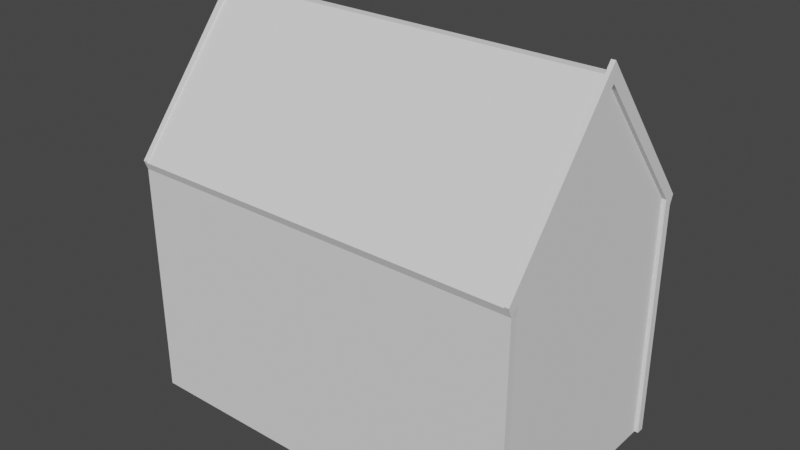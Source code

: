 # Source: OldHouse3Floors.blend  (saved by Blender 2.91.10; exported with 4.5.12 LTS)
import bpy
from mathutils import Matrix  # noqa: F401  (used for matrix-valued properties, if any)

bpy.ops.wm.read_factory_settings(use_empty=True)
scene = bpy.context.scene
scene.name = 'Scene'

# ---- collections
col_collection = bpy.data.collections.new('Collection'); scene.collection.children.link(col_collection)

# ---- world
world_world = bpy.data.worlds.new('World'); scene.world = world_world
world_world.use_nodes = True; world_world.node_tree.nodes.clear()
_N = world_world.node_tree.nodes; _L = world_world.node_tree.links
n0 = _N.new('ShaderNodeOutputWorld'); n0.name = 'World Output'; n0.location = (300, 300)
n1 = _N.new('ShaderNodeBackground'); n1.name = 'Background'; n1.location = (10, 300)
n1.inputs[0].default_value = (0.05088, 0.05088, 0.05088, 1.0)
_L.new(n1.outputs[0], n0.inputs[0])
n0.is_active_output = True
world_world.color = (0.05088, 0.05088, 0.05088)
world_world.use_sun_shadow = False
world_world.sun_shadow_jitter_overblur = 0.0

# ---- meshes
me_cube = bpy.data.meshes.new('Cube')
me_cube.from_pydata([(5.0, -3.0, -3.0), (5.0, -0.1159, 6.804), (5.0, -3.0, 3.006), (5.0, -3.079, 3.208), (5.103, -3.094, 3.247), (5.103, -3.0, 3.006), (5.0, -3.094, 3.247), (4.803, -3.0, -3.0), (4.803, -3.0, 3.006), (5.0, -2.803, -3.0), (5.0, -2.805, 3.006), (5.103, -2.805, 3.21), (5.0, -2.805, 3.21), (5.103, -3.078, 3.207), (5.095, -3.0, -3.0), (5.095, -2.805, 3.006), (5.095, -2.803, -3.0), (5.0, -3.0, 1.004), (5.0, -3.0, -0.9979), (4.803, -3.0, 1.004), (4.803, -3.0, -0.9979), (5.0, -2.804, -0.9979), (5.0, -2.804, 1.004), (5.095, -2.804, -0.9979), (5.095, -2.804, 1.004), (5.101, -3.0, 1.004), (5.098, -3.0, -0.9979), (0.0, -3.0, -3.0), (0.0, -0.1159, 6.804), (-5.0, -3.0, -3.0), (-5.0, -0.1159, 6.804), (0.0, -3.079, 3.208), (0.0, -3.0, 3.006), (-5.0, -3.0, 3.006), (-5.0, -3.079, 3.208), (-5.103, -3.094, 3.247), (-5.103, -3.0, 3.006), (-5.0, -3.094, 3.247), (-4.803, -3.0, -3.0), (-4.803, -3.0, 3.006), (-5.0, -2.803, -3.0), (-5.0, -2.805, 3.006), (-5.103, -2.805, 3.21), (-5.0, -2.805, 3.21), (-5.103, -3.078, 3.207), (-5.095, -3.0, -3.0), (-5.095, -2.805, 3.006), (-5.095, -2.803, -3.0), (-5.0, -3.0, 1.004), (-5.0, -3.0, -0.9979), (0.0, -3.0, -0.9979), (0.0, -3.0, 1.004), (-4.803, -3.0, 1.004), (-4.803, -3.0, -0.9979), (-5.0, -2.804, -0.9979), (-5.0, -2.804, 1.004), (-5.095, -2.804, -0.9979), (-5.095, -2.804, 1.004), (-5.101, -3.0, 1.004), (-5.098, -3.0, -0.9979), (5.0, 3.0, -3.0), (5.0, 0.1159, 6.804), (5.0, 0.0, 3.006), (5.0, 0.0, 7.07), (5.0, 3.0, 3.006), (5.0, 3.079, 3.208), (5.0, 0.0, -3.0), (5.0, 0.0, 6.804), (5.103, 0.0, 7.07), (5.0, 0.0, 6.616), (5.103, 3.094, 3.247), (5.103, 3.0, 3.006), (5.103, 0.0, 6.616), (5.0, 3.094, 3.247), (4.803, 3.0, -3.0), (4.803, 3.0, 3.006), (5.0, 2.803, -3.0), (5.0, 2.805, 3.006), (5.103, 2.805, 3.21), (5.0, 2.805, 3.21), (5.103, 3.078, 3.207), (5.095, 3.0, -3.0), (5.095, 2.805, 3.006), (5.095, 2.803, -3.0), (5.0, 3.0, 1.004), (5.0, 3.0, -0.9979), (5.0, 0.0, 1.004), (5.0, 0.0, -0.9979), (4.803, 3.0, 1.004), (4.803, 3.0, -0.9979), (5.0, 2.804, -0.9979), (5.0, 2.804, 1.004), (5.095, 2.804, -0.9979), (5.095, 2.804, 1.004), (5.101, 3.0, 1.004), (5.098, 3.0, -0.9979), (0.0, 3.0, -3.0), (0.0, 0.1159, 6.804), (-5.0, 3.0, -3.0), (-5.0, 0.1159, 6.804), (-5.0, 0.0, 3.006), (-5.0, 0.0, 7.07), (0.0, 3.079, 3.208), (0.0, 3.0, 3.006), (-5.0, 3.0, 3.006), (-5.0, 3.079, 3.208), (0.0, 0.0, 6.804), (-5.0, 0.0, -3.0), (-5.0, 0.0, 6.804), (-5.103, 0.0, 7.07), (-5.0, 0.0, 6.616), (-5.103, 3.094, 3.247), (-5.103, 3.0, 3.006), (-5.103, 0.0, 6.616), (-5.0, 3.094, 3.247), (-4.803, 3.0, -3.0), (-4.803, 3.0, 3.006), (-5.0, 2.803, -3.0), (-5.0, 2.805, 3.006), (-5.103, 2.805, 3.21), (-5.0, 2.805, 3.21), (-5.103, 3.078, 3.207), (-5.095, 3.0, -3.0), (-5.095, 2.805, 3.006), (-5.095, 2.803, -3.0), (-5.0, 3.0, 1.004), (-5.0, 3.0, -0.9979), (0.0, 3.0, -0.9979), (0.0, 3.0, 1.004), (-5.0, 0.0, 1.004), (-5.0, 0.0, -0.9979), (-4.803, 3.0, 1.004), (-4.803, 3.0, -0.9979), (-5.0, 2.804, -0.9979), (-5.0, 2.804, 1.004), (-5.095, 2.804, -0.9979), (-5.095, 2.804, 1.004), (-5.101, 3.0, 1.004), (-5.098, 3.0, -0.9979)], [], [(17, 2, 8, 19), (1, 3, 6, 63), (3, 1, 28, 31), (67, 106, 28, 1), (2, 3, 31, 32, 8), (63, 6, 4, 68), (68, 4, 11, 72), (3, 13, 4, 6), (67, 1, 63), (19, 8, 32, 51), (22, 86, 62, 10), (22, 10, 15, 24), (18, 0, 14, 26), (11, 12, 69, 72), (11, 4, 13, 5), (12, 10, 62, 69), (25, 24, 15, 5), (5, 15, 11), (10, 12, 11, 15), (13, 3, 2, 5), (14, 16, 23, 26), (26, 23, 24, 25), (2, 17, 25, 5), (17, 18, 26, 25), (9, 21, 23, 16), (21, 22, 24, 23), (9, 66, 87, 21), (21, 87, 86, 22), (7, 20, 50, 27), (20, 19, 51, 50), (0, 18, 20, 7), (18, 17, 19, 20), (48, 52, 39, 33), (30, 101, 37, 34), (34, 31, 28, 30), (108, 30, 28, 106), (33, 39, 32, 31, 34), (101, 109, 35, 37), (109, 113, 42, 35), (34, 37, 35, 44), (108, 101, 30), (52, 51, 32, 39), (55, 41, 100, 129), (55, 57, 46, 41), (49, 59, 45, 29), (42, 113, 110, 43), (42, 36, 44, 35), (43, 110, 100, 41), (58, 36, 46, 57), (36, 42, 46), (41, 46, 42, 43), (44, 36, 33, 34), (45, 59, 56, 47), (59, 58, 57, 56), (33, 36, 58, 48), (48, 58, 59, 49), (40, 47, 56, 54), (54, 56, 57, 55), (40, 54, 130, 107), (54, 55, 129, 130), (38, 27, 50, 53), (53, 50, 51, 52), (29, 38, 53, 49), (49, 53, 52, 48), (84, 88, 75, 64), (61, 63, 73, 65), (65, 102, 97, 61), (67, 61, 97, 106), (64, 75, 103, 102, 65), (63, 68, 70, 73), (68, 72, 78, 70), (65, 73, 70, 80), (67, 63, 61), (88, 128, 103, 75), (91, 77, 62, 86), (91, 93, 82, 77), (85, 95, 81, 60), (78, 72, 69, 79), (78, 71, 80, 70), (79, 69, 62, 77), (94, 71, 82, 93), (71, 78, 82), (77, 82, 78, 79), (80, 71, 64, 65), (81, 95, 92, 83), (95, 94, 93, 92), (64, 71, 94, 84), (84, 94, 95, 85), (76, 83, 92, 90), (90, 92, 93, 91), (76, 90, 87, 66), (90, 91, 86, 87), (74, 96, 127, 89), (89, 127, 128, 88), (60, 74, 89, 85), (85, 89, 88, 84), (125, 104, 116, 131), (99, 105, 114, 101), (105, 99, 97, 102), (108, 106, 97, 99), (104, 105, 102, 103, 116), (101, 114, 111, 109), (109, 111, 119, 113), (105, 121, 111, 114), (108, 99, 101), (131, 116, 103, 128), (134, 129, 100, 118), (134, 118, 123, 136), (126, 98, 122, 138), (119, 120, 110, 113), (119, 111, 121, 112), (120, 118, 100, 110), (137, 136, 123, 112), (112, 123, 119), (118, 120, 119, 123), (121, 105, 104, 112), (122, 124, 135, 138), (138, 135, 136, 137), (104, 125, 137, 112), (125, 126, 138, 137), (117, 133, 135, 124), (133, 134, 136, 135), (117, 107, 130, 133), (133, 130, 129, 134), (115, 132, 127, 96), (132, 131, 128, 127), (98, 126, 132, 115), (126, 125, 131, 132)])
_uv = me_cube.uv_layers.new(name='UVMap')
_uv.uv.foreach_set('vector', [0.4151, 0.1664, 0.4151, 0.2494, 0.4069, 0.2494, 0.4069, 0.1664, 0.7501, 0.9514, 0.6313, 0.8046, 0.635, 0.804, 0.76, 0.9585, 0.4156, 0.397, 0.4156, 0.2037, 0.623, 0.2037, 0.623, 0.397, 0.4156, 0.1989, 0.623, 0.1989, 0.623, 0.2037, 0.4156, 0.2037, 0.4151, 0.2494, 0.4151, 0.2584, 0.2077, 0.2584, 0.2077, 0.2494, 0.4069, 0.2494, 0.76, 0.9585, 0.635, 0.804, 0.6382, 0.8014, 0.7633, 0.9559, 0.7633, 0.9559, 0.6382, 0.8014, 0.6499, 0.7999, 0.7633, 0.9375, 0.6347, 0.7973, 0.6391, 0.7991, 0.6382, 0.8014, 0.6338, 0.7991, 0.749, 0.9562, 0.7501, 0.9514, 0.76, 0.9585, 0.4069, 0.1664, 0.4069, 0.2494, 0.2077, 0.2494, 0.2077, 0.1664, 0.01162, 0.7036, 0.128, 0.7036, 0.128, 0.7866, 0.01159, 0.7866, 0.4987, 0.4139, 0.4156, 0.4139, 0.4156, 0.4099, 0.4987, 0.4099, 0.5817, 0.3977, 0.6648, 0.3978, 0.6648, 0.4017, 0.5817, 0.4018, 0.831, 0.2732, 0.8353, 0.2732, 0.8353, 0.4562, 0.831, 0.4562, 0.6499, 0.7999, 0.6382, 0.8014, 0.6391, 0.7991, 0.642, 0.7916, 0.01159, 0.7951, 0.01159, 0.7866, 0.128, 0.7866, 0.128, 0.9364, 0.4987, 0.4018, 0.4987, 0.4099, 0.4156, 0.4099, 0.4156, 0.4018, 0.642, 0.7916, 0.6499, 0.7916, 0.6499, 0.7999, 0.8353, 0.2648, 0.8353, 0.2732, 0.831, 0.2732, 0.8313, 0.2648, 0.6391, 0.7991, 0.6347, 0.7973, 0.6383, 0.7898, 0.642, 0.7916, 0.6648, 0.4017, 0.6648, 0.4099, 0.5817, 0.4099, 0.5817, 0.4018, 0.5817, 0.4018, 0.5817, 0.4099, 0.4987, 0.4099, 0.4987, 0.4018, 0.4156, 0.3975, 0.4987, 0.3976, 0.4987, 0.4018, 0.4156, 0.4018, 0.4987, 0.3976, 0.5817, 0.3977, 0.5817, 0.4018, 0.4987, 0.4018, 0.6648, 0.4138, 0.5817, 0.4138, 0.5817, 0.4099, 0.6648, 0.4099, 0.5817, 0.4138, 0.4987, 0.4139, 0.4987, 0.4099, 0.5817, 0.4099, 0.01167, 0.5375, 0.128, 0.5375, 0.128, 0.6205, 0.01165, 0.6205, 0.01165, 0.6205, 0.128, 0.6205, 0.128, 0.7036, 0.01162, 0.7036, 0.4069, 0.0002629, 0.4069, 0.08332, 0.2077, 0.08332, 0.2077, 0.000263, 0.4069, 0.08332, 0.4069, 0.1664, 0.2077, 0.1664, 0.2077, 0.08332, 0.4151, 0.0002629, 0.4151, 0.08332, 0.4069, 0.08332, 0.4069, 0.0002629, 0.4151, 0.08332, 0.4151, 0.1664, 0.4069, 0.1664, 0.4069, 0.08332, 0.0002631, 0.1664, 0.008447, 0.1664, 0.008447, 0.2494, 0.0002633, 0.2494, 0.776, 0.7492, 0.766, 0.7563, 0.8911, 0.6018, 0.8948, 0.6024, 0.8304, 0.397, 0.623, 0.397, 0.623, 0.2037, 0.8304, 0.2037, 0.8304, 0.1989, 0.8304, 0.2037, 0.623, 0.2037, 0.623, 0.1989, 0.0002633, 0.2494, 0.008447, 0.2494, 0.2077, 0.2494, 0.2077, 0.2584, 0.0002633, 0.2584, 0.766, 0.7563, 0.7628, 0.7537, 0.8878, 0.5991, 0.8911, 0.6018, 0.7628, 0.7537, 0.7628, 0.7353, 0.8761, 0.5977, 0.8878, 0.5991, 0.8913, 0.595, 0.8923, 0.5968, 0.8878, 0.5991, 0.887, 0.5968, 0.777, 0.7539, 0.766, 0.7563, 0.776, 0.7492, 0.008447, 0.1664, 0.2077, 0.1664, 0.2077, 0.2494, 0.008447, 0.2494, 0.4884, 0.7038, 0.4885, 0.7869, 0.3721, 0.7869, 0.3721, 0.7038, 0.4987, 0.4481, 0.4987, 0.452, 0.4156, 0.452, 0.4156, 0.4481, 0.5817, 0.4643, 0.5817, 0.4602, 0.6648, 0.4602, 0.6648, 0.4642, 0.8406, 0.4478, 0.8406, 0.2648, 0.8449, 0.2648, 0.8449, 0.4478, 0.8761, 0.5977, 0.884, 0.5894, 0.887, 0.5968, 0.8878, 0.5991, 0.4885, 0.7954, 0.3721, 0.9367, 0.3721, 0.7869, 0.4885, 0.7869, 0.4987, 0.4602, 0.4156, 0.4601, 0.4156, 0.452, 0.4987, 0.452, 0.884, 0.5894, 0.8761, 0.5977, 0.8761, 0.5894, 0.8449, 0.4563, 0.841, 0.4563, 0.8406, 0.4478, 0.8449, 0.4478, 0.887, 0.5968, 0.884, 0.5894, 0.8877, 0.5875, 0.8913, 0.595, 0.6648, 0.4602, 0.5817, 0.4602, 0.5817, 0.4521, 0.6648, 0.4521, 0.5817, 0.4602, 0.4987, 0.4602, 0.4987, 0.452, 0.5817, 0.4521, 0.4156, 0.4644, 0.4156, 0.4601, 0.4987, 0.4602, 0.4987, 0.4643, 0.4987, 0.4643, 0.4987, 0.4602, 0.5817, 0.4602, 0.5817, 0.4643, 0.6648, 0.4481, 0.6648, 0.4521, 0.5817, 0.4521, 0.5817, 0.4481, 0.5817, 0.4481, 0.5817, 0.4521, 0.4987, 0.452, 0.4987, 0.4481, 0.4884, 0.5377, 0.4884, 0.6208, 0.3721, 0.6208, 0.3721, 0.5377, 0.4884, 0.6208, 0.4884, 0.7038, 0.3721, 0.7038, 0.3721, 0.6208, 0.008447, 0.000263, 0.2077, 0.000263, 0.2077, 0.08332, 0.008447, 0.08332, 0.008447, 0.08332, 0.2077, 0.08332, 0.2077, 0.1664, 0.008447, 0.1664, 0.0002629, 0.0002631, 0.008447, 0.000263, 0.008447, 0.08332, 0.000263, 0.08332, 0.000263, 0.08332, 0.008447, 0.08332, 0.008447, 0.1664, 0.0002631, 0.1664, 0.0002631, 0.425, 0.008447, 0.425, 0.008447, 0.5081, 0.0002633, 0.5081, 0.7765, 0.9514, 0.7665, 0.9585, 0.8915, 0.804, 0.8952, 0.8046, 0.8304, 0.1984, 0.623, 0.1984, 0.623, 0.005071, 0.8304, 0.005069, 0.8304, 0.0002629, 0.8304, 0.005069, 0.623, 0.005071, 0.623, 0.0002656, 0.0002633, 0.5081, 0.008447, 0.5081, 0.2077, 0.5081, 0.2077, 0.517, 0.0002633, 0.517, 0.7665, 0.9585, 0.7633, 0.9559, 0.8883, 0.8014, 0.8915, 0.804, 0.7633, 0.9559, 0.7633, 0.9375, 0.8766, 0.7999, 0.8883, 0.8014, 0.8918, 0.7973, 0.8927, 0.7991, 0.8883, 0.8014, 0.8874, 0.7991, 0.7775, 0.9562, 0.7665, 0.9585, 0.7765, 0.9514, 0.008447, 0.425, 0.2077, 0.425, 0.2077, 0.5081, 0.008447, 0.5081, 0.2443, 0.7036, 0.2443, 0.7866, 0.128, 0.7866, 0.128, 0.7036, 0.4987, 0.4312, 0.4987, 0.4352, 0.4156, 0.4352, 0.4156, 0.4312, 0.5817, 0.4474, 0.5817, 0.4433, 0.6648, 0.4434, 0.6648, 0.4473, 0.8497, 0.2732, 0.8497, 0.4563, 0.8454, 0.4563, 0.8454, 0.2732, 0.8766, 0.7999, 0.8845, 0.7916, 0.8874, 0.7991, 0.8883, 0.8014, 0.2443, 0.7951, 0.128, 0.9364, 0.128, 0.7866, 0.2443, 0.7866, 0.4987, 0.4433, 0.4156, 0.4433, 0.4156, 0.4352, 0.4987, 0.4352, 0.8845, 0.7916, 0.8766, 0.7999, 0.8766, 0.7916, 0.8454, 0.2648, 0.8494, 0.2648, 0.8497, 0.2732, 0.8454, 0.2732, 0.8874, 0.7991, 0.8845, 0.7916, 0.8882, 0.7898, 0.8918, 0.7973, 0.6648, 0.4434, 0.5817, 0.4433, 0.5817, 0.4352, 0.6648, 0.4352, 0.5817, 0.4433, 0.4987, 0.4433, 0.4987, 0.4352, 0.5817, 0.4352, 0.4156, 0.4476, 0.4156, 0.4433, 0.4987, 0.4433, 0.4987, 0.4475, 0.4987, 0.4475, 0.4987, 0.4433, 0.5817, 0.4433, 0.5817, 0.4474, 0.6648, 0.4313, 0.6648, 0.4352, 0.5817, 0.4352, 0.5817, 0.4313, 0.5817, 0.4313, 0.5817, 0.4352, 0.4987, 0.4352, 0.4987, 0.4312, 0.2442, 0.5375, 0.2443, 0.6205, 0.128, 0.6205, 0.128, 0.5375, 0.2443, 0.6205, 0.2443, 0.7036, 0.128, 0.7036, 0.128, 0.6205, 0.008447, 0.2589, 0.2077, 0.2589, 0.2077, 0.342, 0.008447, 0.342, 0.008447, 0.342, 0.2077, 0.342, 0.2077, 0.425, 0.008447, 0.425, 0.0002629, 0.2589, 0.008447, 0.2589, 0.008447, 0.342, 0.000263, 0.342, 0.000263, 0.342, 0.008447, 0.342, 0.008447, 0.425, 0.0002631, 0.425, 0.4151, 0.425, 0.4151, 0.5081, 0.4069, 0.5081, 0.4069, 0.425, 0.7496, 0.7492, 0.6308, 0.6024, 0.6345, 0.6018, 0.7595, 0.7563, 0.4156, 0.1984, 0.4156, 0.005074, 0.623, 0.005071, 0.623, 0.1984, 0.4156, 0.0002684, 0.623, 0.0002656, 0.623, 0.005071, 0.4156, 0.005074, 0.4151, 0.5081, 0.4151, 0.517, 0.2077, 0.517, 0.2077, 0.5081, 0.4069, 0.5081, 0.7595, 0.7563, 0.6345, 0.6018, 0.6377, 0.5991, 0.7628, 0.7537, 0.7628, 0.7537, 0.6377, 0.5991, 0.6494, 0.5977, 0.7628, 0.7353, 0.6343, 0.595, 0.6386, 0.5968, 0.6377, 0.5991, 0.6333, 0.5968, 0.7486, 0.7539, 0.7496, 0.7492, 0.7595, 0.7563, 0.4069, 0.425, 0.4069, 0.5081, 0.2077, 0.5081, 0.2077, 0.425, 0.2558, 0.7038, 0.3721, 0.7038, 0.3721, 0.7869, 0.2557, 0.7869, 0.4987, 0.4307, 0.4156, 0.4307, 0.4156, 0.4268, 0.4987, 0.4268, 0.5817, 0.4146, 0.6648, 0.4146, 0.6648, 0.4186, 0.5817, 0.4186, 0.8358, 0.2732, 0.8401, 0.2732, 0.8401, 0.4562, 0.8358, 0.4562, 0.6494, 0.5977, 0.6377, 0.5991, 0.6386, 0.5968, 0.6415, 0.5894, 0.2557, 0.7954, 0.2557, 0.7869, 0.3721, 0.7869, 0.3721, 0.9367, 0.4987, 0.4186, 0.4987, 0.4268, 0.4156, 0.4268, 0.4156, 0.4187, 0.6415, 0.5894, 0.6494, 0.5894, 0.6494, 0.5977, 0.8401, 0.2648, 0.8401, 0.2732, 0.8358, 0.2732, 0.8361, 0.2648, 0.6386, 0.5968, 0.6343, 0.595, 0.6379, 0.5875, 0.6415, 0.5894, 0.6648, 0.4186, 0.6648, 0.4267, 0.5817, 0.4268, 0.5817, 0.4186, 0.5817, 0.4186, 0.5817, 0.4268, 0.4987, 0.4268, 0.4987, 0.4186, 0.4156, 0.4144, 0.4987, 0.4145, 0.4987, 0.4186, 0.4156, 0.4187, 0.4987, 0.4145, 0.5817, 0.4146, 0.5817, 0.4186, 0.4987, 0.4186, 0.6648, 0.4307, 0.5817, 0.4307, 0.5817, 0.4268, 0.6648, 0.4267, 0.5817, 0.4307, 0.4987, 0.4307, 0.4987, 0.4268, 0.5817, 0.4268, 0.2558, 0.5377, 0.3721, 0.5377, 0.3721, 0.6208, 0.2558, 0.6208, 0.2558, 0.6208, 0.3721, 0.6208, 0.3721, 0.7038, 0.2558, 0.7038, 0.4069, 0.2589, 0.4069, 0.342, 0.2077, 0.342, 0.2077, 0.2589, 0.4069, 0.342, 0.4069, 0.425, 0.2077, 0.425, 0.2077, 0.342, 0.4151, 0.2589, 0.4151, 0.342, 0.4069, 0.342, 0.4069, 0.2589, 0.4151, 0.342, 0.4151, 0.425, 0.4069, 0.425, 0.4069, 0.342])
me_cube.use_remesh_fix_poles = True
me_cube.use_remesh_preserve_attributes = False
me_cube.use_mirror_vertex_groups = False
me_cube.update()

# ---- objects
ob_cube = bpy.data.objects.new('Cube', me_cube)

# ---- transforms, parenting, visibility, modifiers, constraints
ob_cube.location = (0.0, 0.0, 3.0)
ob_cube.lineart.crease_threshold = 0.0

# ---- collection membership
scene.collection.objects.link(ob_cube)

# ---- scene / render settings (as saved in the file)
scene.frame_start = 1; scene.frame_end = 250; scene.frame_set(54)
scene.render.engine = 'BLENDER_EEVEE_NEXT'
scene.cycles.use_denoising = False
scene.cycles.samples = 128
scene.cycles.sampling_pattern = 'TABULATED_SOBOL'
scene.cycles.use_adaptive_sampling = False
scene.cycles.use_light_tree = False
scene.view_settings.view_transform = 'Filmic'
bpy.context.view_layer.update()

# ---- added for rendering (the .blend has no active camera and no usable light): camera, sun
cam_auto = bpy.data.cameras.new('AutoCamera')
cam_auto.lens = 50.0
cam_auto.sensor_width = 36.0
cam_auto.clip_end = 1000.0
ob_auto_camera = bpy.data.objects.new('AutoCamera', cam_auto)
scene.collection.objects.link(ob_auto_camera)
ob_auto_camera.location = (14.4491, -17.3389, 16.5945)
ob_auto_camera.rotation_euler = (1.09748, -7.21219e-08, 0.694738)
scene.camera = ob_auto_camera
light_auto_sun = bpy.data.lights.new('AutoSun', 'SUN')
light_auto_sun.energy = 3.0
light_auto_sun.angle = 0.0523599
ob_auto_sun = bpy.data.objects.new('AutoSun', light_auto_sun)
scene.collection.objects.link(ob_auto_sun)
ob_auto_sun.rotation_euler = (0.872665, 0.174533, 0.523599)
bpy.context.view_layer.update()
